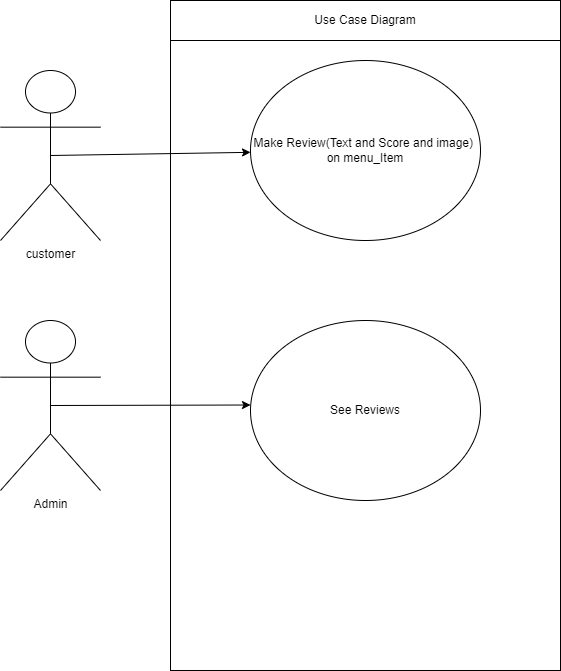

The diagram above was exported from draw.io. Its source (the exported page's mxGraphModel, read from the mxfile embedded in the PNG):
<mxGraphModel dx="930" dy="574" grid="1" gridSize="10" guides="1" tooltips="1" connect="1" arrows="1" fold="1" page="1" pageScale="1" pageWidth="850" pageHeight="1100" math="0" shadow="0">
  <root>
    <mxCell id="0" />
    <mxCell id="1" parent="0" />
    <mxCell id="2" value="Make Review(Text and Score and image)&amp;nbsp; on menu_Item" style="ellipse;whiteSpace=wrap;html=1;" parent="1" vertex="1">
      <mxGeometry x="360" y="150" width="230" height="180" as="geometry" />
    </mxCell>
    <mxCell id="3" value="See Reviews" style="ellipse;whiteSpace=wrap;html=1;" parent="1" vertex="1">
      <mxGeometry x="360" y="410" width="230" height="180" as="geometry" />
    </mxCell>
    <mxCell id="4" value="" style="rounded=0;whiteSpace=wrap;html=1;fillColor=none;" parent="1" vertex="1">
      <mxGeometry x="280" y="130" width="390" height="630" as="geometry" />
    </mxCell>
    <mxCell id="5" value="" style="endArrow=classic;html=1;rounded=0;exitX=0.5;exitY=0.5;exitDx=0;exitDy=0;exitPerimeter=0;" parent="1" target="2" edge="1">
      <mxGeometry width="50" height="50" relative="1" as="geometry">
        <mxPoint x="159.99999999999977" y="245" as="sourcePoint" />
        <mxPoint x="400" y="450" as="targetPoint" />
      </mxGeometry>
    </mxCell>
    <mxCell id="6" value="" style="endArrow=classic;html=1;rounded=0;exitX=0.5;exitY=0.5;exitDx=0;exitDy=0;exitPerimeter=0;" parent="1" edge="1">
      <mxGeometry width="50" height="50" relative="1" as="geometry">
        <mxPoint x="159.99999999999977" y="494.9999999999998" as="sourcePoint" />
        <mxPoint x="359.9999999999998" y="494.5" as="targetPoint" />
      </mxGeometry>
    </mxCell>
    <mxCell id="7" value="customer" style="shape=umlActor;verticalLabelPosition=bottom;verticalAlign=top;html=1;outlineConnect=0;" parent="1" vertex="1">
      <mxGeometry x="110" y="160" width="100" height="170" as="geometry" />
    </mxCell>
    <mxCell id="8" value="Admin&lt;br&gt;" style="shape=umlActor;verticalLabelPosition=bottom;verticalAlign=top;html=1;outlineConnect=0;" parent="1" vertex="1">
      <mxGeometry x="110" y="410" width="100" height="170" as="geometry" />
    </mxCell>
    <mxCell id="9" value="Use Case Diagram" style="whiteSpace=wrap;html=1;fillColor=none;" parent="1" vertex="1">
      <mxGeometry x="280" y="90" width="390" height="40" as="geometry" />
    </mxCell>
  </root>
</mxGraphModel>